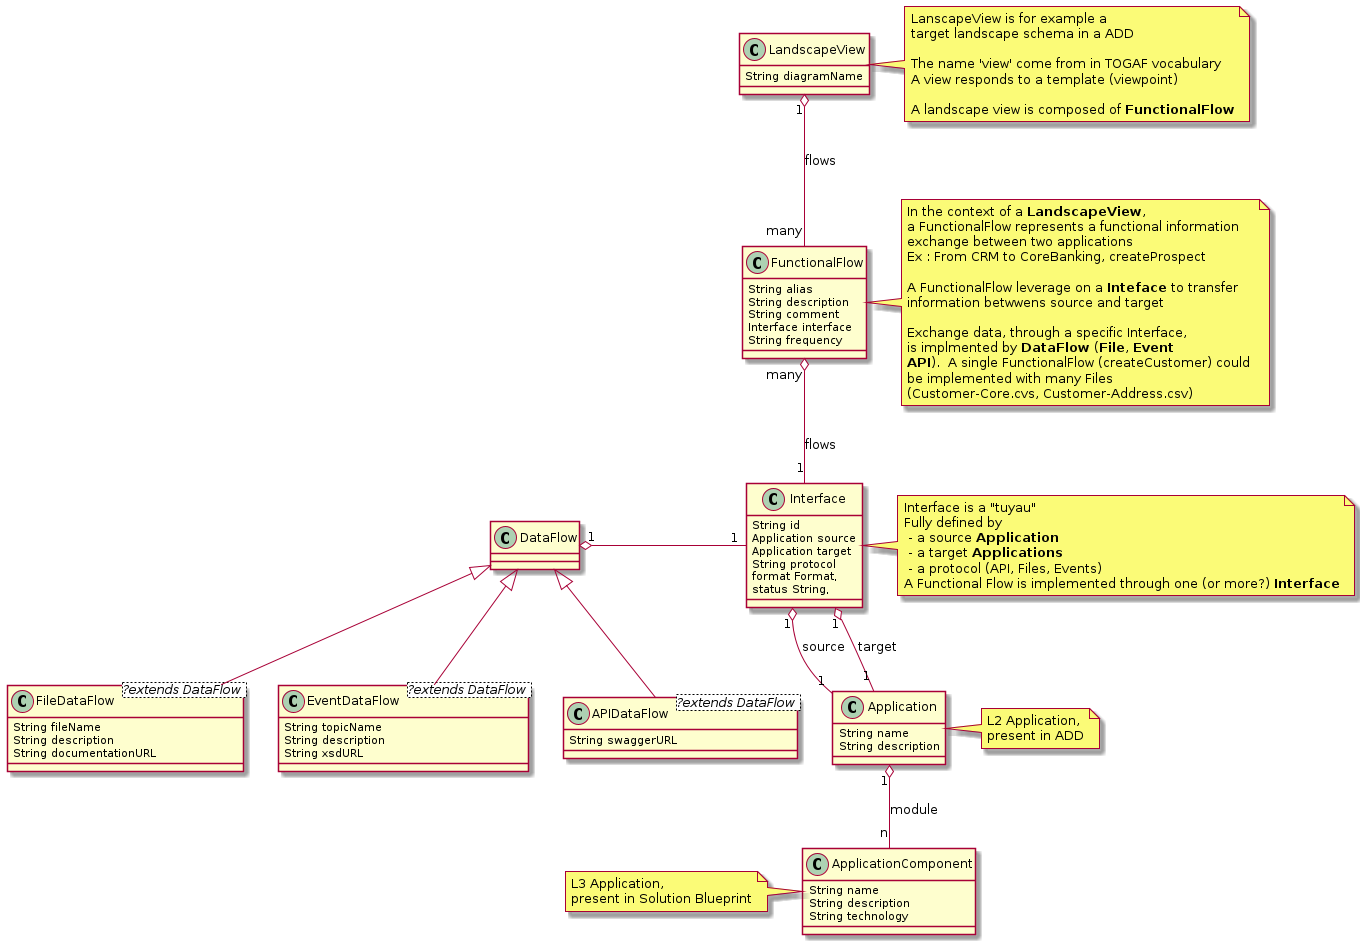

The diagram above was rendered by PlantUML. Its source (embedded in the PNG):
@startuml
LandscapeView "1" o-down- "many" FunctionalFlow : flows
FunctionalFlow "many" o-down- "1" Interface : flows
'FunctionalFlow "1" o-- "many" DataFlow
DataFlow "1" o-right- "1" Interface



Interface "1" o-- "1" Application : source
Interface "1" o-- "1" Application : target
Application "1" o-- "n" ApplicationComponent : module
DataFlow <|-- FileDataFlow
DataFlow <|-- EventDataFlow
DataFlow <|-- APIDataFlow

'DataFlow "1" o-left- "1" ApplicationComponent : source
'DataFlow "1" o-left- "1" ApplicationComponent : target



Class LandscapeView {
   String diagramName 
}
note right of LandscapeView
  LanscapeView is for example a 
  target landscape schema in a ADD
  
  The name 'view' come from in TOGAF vocabulary
  A view responds to a template (viewpoint)

  A landscape view is composed of <b>FunctionalFlow</b>
end note 

Class FunctionalFlow {
    String alias
    String description
    String comment
	Interface interface
	String frequency
}
note right of FunctionalFlow
  In the context of a <b>LandscapeView</b>,
  a FunctionalFlow represents a functional information 
  exchange between two applications
  Ex : From CRM to CoreBanking, createProspect 
  
  A FunctionalFlow leverage on a <b>Inteface</b> to transfer
  information betwwens source and target

  Exchange data, through a specific Interface, 
  is implmented by <b>DataFlow</b> (<b>File</b>, <b>Event</b>
  <b>API</b>).  A single FunctionalFlow (createCustomer) could 
  be implemented with many Files 
  (Customer-Core.cvs, Customer-Address.csv)
end note 

Class Interface {
    String id
    Application source
    Application target
	String protocol
    format Format,
    status String,
}
note right of Interface
   Interface is a "tuyau"
   Fully defined by 
    - a source <b>Application</b>
    - a target <b>Applications</b>
    - a protocol (API, Files, Events)
   A Functional Flow is implemented through one (or more?) <b>Interface</b>
end note


Class Application {
String name
String description
}
note right of Application
   L2 Application, 
   present in ADD
end note

Class ApplicationComponent {
String name
String description
String technology

}
note left of ApplicationComponent
   L3 Application, 
   present in Solution Blueprint
end note


Class DataFlow {
}

Class FileDataFlow <?extends DataFlow > {
   String fileName
   String description
   String documentationURL
}

Class EventDataFlow <?extends DataFlow > {
   String topicName
   String description
   String xsdURL
}

Class APIDataFlow <?extends DataFlow > {
   String swaggerURL
}
@enduml